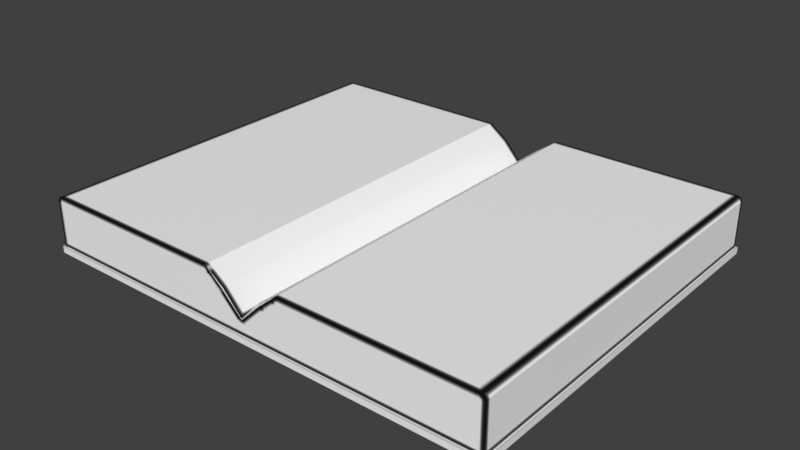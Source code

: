# Source: openbook.blend  (saved by Blender 3.6.13; exported with 4.5.12 LTS)
import bpy
from mathutils import Matrix  # noqa: F401  (used for matrix-valued properties, if any)

bpy.ops.wm.read_factory_settings(use_empty=True)
scene = bpy.context.scene
scene.name = 'Scene'

# ---- collections
col_collection = bpy.data.collections.new('Collection'); scene.collection.children.link(col_collection)

# ---- images (referenced by path relative to the original .blend; pixels are not part of the script)
import os
ASSET_DIR = os.environ.get("B2B_ASSET_DIR", "")  # directory of the original .blend (textures are referenced by path, not embedded)
HERE = os.path.dirname(os.path.abspath(__file__))  # packed textures are extracted next to this script under _unpacked/

def load_image(name, relpath, width, height, colorspace="sRGB"):
    """Load a texture the original file referenced (path relative to the .blend, or extracted next to this script)."""
    p = next((c for c in (os.path.join(HERE, relpath), os.path.join(ASSET_DIR, relpath)) if relpath and os.path.exists(c)), "")
    if p:
        img = bpy.data.images.load(p, check_existing=True)
        img.name = name
    else:  # same state as the original file: an image datablock whose file is absent (Cycles renders it pink)
        img = bpy.data.images.new(name, width, height)
        img.source = "FILE"
        img.filepath = "//" + (relpath or name)
    img.colorspace_settings.name = colorspace
    return img
img_openbookuv_colour_png = load_image('openbookuv_colour.png', '_unpacked/openbookuv_colour.81a1affe.png', 512, 512, 'sRGB')

# ---- materials (node trees are filled in below, after node groups)
mat_material_001 = bpy.data.materials.new('Material.001')
mat_material_001.use_transparent_shadow = False

# ---- material node trees
mat_material_001.use_nodes = True; mat_material_001.node_tree.nodes.clear()
_N = mat_material_001.node_tree.nodes; _L = mat_material_001.node_tree.links
n0 = _N.new('ShaderNodeBsdfPrincipled'); n0.name = 'Principled BSDF'; n0.location = (10, 300)
n0.inputs[27].default_value = (0.0, 0.0, 0.0, 1.0)
n1 = _N.new('ShaderNodeOutputMaterial'); n1.name = 'Material Output'; n1.location = (300, 300)
n2 = _N.new('ShaderNodeTexImage'); n2.name = 'Image Texture'; n2.location = (-369, 262)
n2.image = img_openbookuv_colour_png
_L.new(n0.outputs[0], n1.inputs[0])
_L.new(n2.outputs[0], n0.inputs[0])
n1.is_active_output = True

# ---- world
world_world = bpy.data.worlds.new('World'); scene.world = world_world
world_world.use_nodes = True; world_world.node_tree.nodes.clear()
_N = world_world.node_tree.nodes; _L = world_world.node_tree.links
n0 = _N.new('ShaderNodeOutputWorld'); n0.name = 'World Output'; n0.location = (300, 300)
n1 = _N.new('ShaderNodeBackground'); n1.name = 'Background'; n1.location = (10, 300)
n1.inputs[0].default_value = (0.05088, 0.05088, 0.05088, 1.0)
_L.new(n1.outputs[0], n0.inputs[0])
n0.is_active_output = True
world_world.color = (0.05088, 0.05088, 0.05088)
world_world.use_sun_shadow = False
world_world.sun_shadow_jitter_overblur = 0.0

# ---- meshes
me_plane = bpy.data.meshes.new('Plane')
me_plane.from_pydata([(-0.9915, 0.2868, 2.989e-08), (1.388, 0.2897, 3.016e-08), (-0.9915, 0.2868, -1.979), (1.388, 0.2897, -1.979), (0.1978, 0.117, 3.86e-08), (0.1978, 0.117, -1.979), (0.09837, 0.2252, 3.387e-08), (0.09837, 0.2252, -1.979), (0.2984, 0.2252, 3.387e-08), (0.2984, 0.2252, -1.979), (-1.0, 0.03812, -3.913e-08), (1.396, 0.03812, -3.913e-08), (-1.0, 0.03812, -1.979), (1.396, 0.03812, -1.979), (0.0004619, 0.2963, 3.076e-08), (0.0004619, 0.2963, -1.979), (0.4002, 0.2963, 3.076e-08), (0.4002, 0.2963, -1.979), (-0.9797, 0.2963, 3.076e-08), (-0.9797, 0.2963, -1.979), (-0.9797, 0.03812, -1.979), (1.396, 0.2742, 2.477e-08), (1.396, 0.2742, -1.979), (0.1978, 0.1102, -1.979), (0.09837, 0.2092, -1.979), (0.2984, 0.2092, -1.979), (-1.0, 0.2742, 2.477e-08), (-1.0, 0.2742, -1.979), (0.1978, 0.1102, 3.194e-08), (0.09837, 0.2092, 2.762e-08), (0.2984, 0.2092, 2.762e-08), (1.375, 0.2963, 3.076e-08), (1.375, 0.2963, -1.979), (-1.009, 0.03812, -1.979), (-1.009, 0.03812, 0.007888), (-1.009, 0.002678, 0.007888), (1.406, 0.002678, 0.007888), (1.406, 0.03812, 0.007888), (-0.9797, 0.03812, -1.987), (-1.009, 0.03812, -1.987), (-1.009, 0.002678, -1.987), (1.406, 0.002678, -1.987), (1.406, 0.03812, -1.987)], [], [(21, 1, 31), (22, 32, 3), (21, 22, 3, 1), (18, 19, 2, 0), (16, 31, 32, 17, 9, 5, 4, 8), (24, 7, 5, 23), (29, 28, 4, 6), (14, 29, 6), (15, 7, 24), (6, 4, 5, 7, 15, 19, 18, 14), (23, 5, 9, 25), (28, 30, 8, 4), (26, 27, 12, 10), (17, 32, 22, 13, 20, 12, 27, 19, 15, 24, 23, 25), (34, 33, 39, 40, 35), (25, 9, 17), (30, 16, 8), (26, 18, 0), (27, 2, 19), (36, 35, 40, 41), (20, 38, 39, 33, 12), (0, 2, 27, 26), (11, 13, 22, 21), (1, 3, 32, 31), (29, 14, 18, 26, 10, 11, 21, 31, 16, 30, 28), (11, 10, 12, 33, 34, 37, 42, 38, 20, 13), (36, 37, 34, 35), (37, 36, 41, 42), (38, 42, 41, 40, 39)])
_uv = me_plane.uv_layers.new(name='UVMap')
_uv.uv.foreach_set('vector', [0.7031, 0.5332, 0.7042, 0.5296, 0.7031, 0.5266, 0.7031, 0.5337, 0.7031, 0.5402, 0.7042, 0.5373, 0.458, 0.4688, 0.458, 0.03795, 0.4542, 0.03795, 0.4542, 0.4688, 0.593, 0.4629, 0.593, 0.03268, 0.5896, 0.03318, 0.5897, 0.4624, 0.3355, 0.947, 0.5375, 0.947, 0.5375, 0.537, 0.3355, 0.537, 0.3097, 0.537, 0.2791, 0.537, 0.2791, 0.947, 0.3097, 0.947, 0.7692, 0.9394, 0.7727, 0.9394, 0.7492, 0.9178, 0.7477, 0.9178, 0.7297, 0.8944, 0.7082, 0.916, 0.7096, 0.916, 0.7332, 0.8944, 0.7487, 0.873, 0.7297, 0.8944, 0.7332, 0.8944, 0.7882, 0.9607, 0.7727, 0.9394, 0.7692, 0.9394, 0.2332, 0.9432, 0.263, 0.9432, 0.263, 0.5408, 0.2332, 0.5408, 0.2086, 0.5408, 0.009234, 0.5408, 0.009234, 0.9432, 0.2086, 0.9432, 0.7477, 0.9178, 0.7492, 0.9178, 0.7727, 0.8959, 0.7692, 0.8959, 0.7082, 0.916, 0.7297, 0.9379, 0.7332, 0.9379, 0.7096, 0.916, 0.5863, 0.4629, 0.5863, 0.03268, 0.5349, 0.03268, 0.5349, 0.4629, 0.6848, 0.2328, 0.6848, 0.0205, 0.68, 0.01607, 0.6286, 0.01607, 0.6286, 0.5332, 0.6286, 0.5377, 0.68, 0.5377, 0.6848, 0.5332, 0.6848, 0.3198, 0.6658, 0.2985, 0.6443, 0.2769, 0.6658, 0.2549, 0.9272, 0.7061, 0.9272, 0.2736, 0.9272, 0.2716, 0.9195, 0.2716, 0.9195, 0.7061, 0.7692, 0.8959, 0.7727, 0.8959, 0.7882, 0.8737, 0.7297, 0.9379, 0.7487, 0.9601, 0.7332, 0.9379, 0.5863, 0.4629, 0.593, 0.4629, 0.5897, 0.4624, 0.5863, 0.03268, 0.5896, 0.03318, 0.593, 0.03268, 0.0105, 0.01265, 0.0105, 0.5137, 0.4245, 0.5137, 0.4245, 0.01265, 0.911, 0.99, 0.9107, 0.99, 0.9107, 0.9912, 0.911, 0.9912, 0.911, 0.9908, 0.5897, 0.4624, 0.5896, 0.03318, 0.5863, 0.03268, 0.5863, 0.4629, 0.5094, 0.4688, 0.5094, 0.03795, 0.458, 0.03795, 0.458, 0.4688, 0.4542, 0.4688, 0.4542, 0.03795, 0.4511, 0.03795, 0.4511, 0.4688, 0.7606, 0.2562, 0.7796, 0.2349, 0.7796, 0.02151, 0.7747, 0.01709, 0.7233, 0.01709, 0.7233, 0.5387, 0.7747, 0.5387, 0.7796, 0.5342, 0.7796, 0.322, 0.7606, 0.2998, 0.739, 0.2779, 0.9946, 0.8896, 0.9946, 0.9908, 0.911, 0.9908, 0.911, 0.9912, 0.995, 0.9912, 0.995, 0.8892, 0.9107, 0.8892, 0.9107, 0.99, 0.911, 0.99, 0.911, 0.8896, 0.878, 0.0002666, 0.8703, 0.0002666, 0.8703, 0.5261, 0.878, 0.5261, 0.8868, 0.9568, 0.8945, 0.9568, 0.8945, 0.5224, 0.8868, 0.5224, 0.8785, 0.006687, 0.8785, 0.5261, 0.8862, 0.5261, 0.8862, 0.0002667, 0.8785, 0.0002667])
me_plane.materials.append(mat_material_001)
me_plane.update()

# ---- objects
ob_plane = bpy.data.objects.new('Plane', me_plane)

# ---- transforms, parenting, visibility, modifiers, constraints
ob_plane.location = (-0.1994, 0.0, 0.0)
ob_plane.rotation_euler = (1.571, 0.0, 0.0)

# ---- collection membership
col_collection.objects.link(ob_plane)

# ---- scene / render settings (as saved in the file)
scene.frame_start = 1; scene.frame_end = 250; scene.frame_set(1)
scene.render.engine = 'BLENDER_EEVEE_NEXT'
scene.cycles.sampling_pattern = 'TABULATED_SOBOL'
scene.view_settings.view_transform = 'Standard'
bpy.context.view_layer.update()

# ---- added for rendering (the .blend has no active camera and no usable light): camera, sun
cam_auto = bpy.data.cameras.new('AutoCamera')
cam_auto.lens = 50.0
cam_auto.sensor_width = 36.0
cam_auto.clip_end = 1000.0
ob_auto_camera = bpy.data.objects.new('AutoCamera', cam_auto)
scene.collection.objects.link(ob_auto_camera)
ob_auto_camera.location = (2.91005, -2.50355, 2.4784)
ob_auto_camera.rotation_euler = (1.09748, -7.21219e-08, 0.694738)
scene.camera = ob_auto_camera
light_auto_sun = bpy.data.lights.new('AutoSun', 'SUN')
light_auto_sun.energy = 3.0
light_auto_sun.angle = 0.0523599
ob_auto_sun = bpy.data.objects.new('AutoSun', light_auto_sun)
scene.collection.objects.link(ob_auto_sun)
ob_auto_sun.rotation_euler = (0.872665, 0.174533, 0.523599)
bpy.context.view_layer.update()
